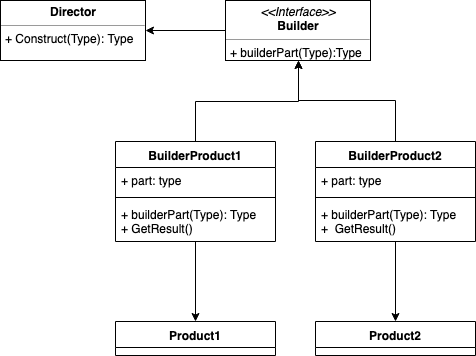

The diagram above was exported from draw.io. Its source (the exported page's mxGraphModel, read from the mxfile embedded in the PNG):
<mxGraphModel dx="1186" dy="877" grid="1" gridSize="10" guides="1" tooltips="1" connect="1" arrows="1" fold="1" page="1" pageScale="1" pageWidth="200" pageHeight="200" background="#ffffff" math="0" shadow="0">
  <root>
    <mxCell id="0" />
    <mxCell id="1" parent="0" />
    <mxCell id="75B4CKUysygOJwpXeQJU-39" value="" style="edgeStyle=orthogonalEdgeStyle;rounded=0;orthogonalLoop=1;jettySize=auto;html=1;" edge="1" parent="1" source="75B4CKUysygOJwpXeQJU-8" target="75B4CKUysygOJwpXeQJU-38">
      <mxGeometry relative="1" as="geometry" />
    </mxCell>
    <mxCell id="75B4CKUysygOJwpXeQJU-8" value="&lt;p style=&quot;margin: 0px ; margin-top: 4px ; text-align: center&quot;&gt;&lt;i&gt;&amp;lt;&amp;lt;Interface&amp;gt;&amp;gt;&lt;/i&gt;&lt;br&gt;&lt;b&gt;Builder&lt;br&gt;&lt;/b&gt;&lt;/p&gt;&lt;hr size=&quot;1&quot;&gt;&lt;p style=&quot;margin: 0px ; margin-left: 4px&quot;&gt;+ builderPart(Type):Type&lt;/p&gt;" style="verticalAlign=top;align=left;overflow=fill;fontSize=12;fontFamily=Helvetica;html=1;rounded=0;shadow=0;comic=0;labelBackgroundColor=none;strokeColor=#000000;strokeWidth=1;fillColor=#ffffff;" vertex="1" parent="1">
      <mxGeometry x="287" y="52" width="145" height="60" as="geometry" />
    </mxCell>
    <mxCell id="75B4CKUysygOJwpXeQJU-38" value="&lt;p style=&quot;margin: 0px ; margin-top: 4px ; text-align: center&quot;&gt;&lt;b&gt;Director&lt;br&gt;&lt;/b&gt;&lt;/p&gt;&lt;hr size=&quot;1&quot;&gt;&lt;p style=&quot;margin: 0px ; margin-left: 4px&quot;&gt;+ Construct(Type): Type&lt;/p&gt;" style="verticalAlign=top;align=left;overflow=fill;fontSize=12;fontFamily=Helvetica;html=1;rounded=0;shadow=0;comic=0;labelBackgroundColor=none;strokeColor=#000000;strokeWidth=1;fillColor=#ffffff;" vertex="1" parent="1">
      <mxGeometry x="62" y="52" width="145" height="60" as="geometry" />
    </mxCell>
    <mxCell id="75B4CKUysygOJwpXeQJU-13" value="" style="edgeStyle=orthogonalEdgeStyle;rounded=0;orthogonalLoop=1;jettySize=auto;html=1;" edge="1" parent="1" source="75B4CKUysygOJwpXeQJU-9" target="75B4CKUysygOJwpXeQJU-8">
      <mxGeometry relative="1" as="geometry">
        <Array as="points">
          <mxPoint x="457" y="152" />
          <mxPoint x="360" y="152" />
        </Array>
      </mxGeometry>
    </mxCell>
    <mxCell id="75B4CKUysygOJwpXeQJU-37" value="" style="edgeStyle=orthogonalEdgeStyle;rounded=0;orthogonalLoop=1;jettySize=auto;html=1;" edge="1" parent="1" source="75B4CKUysygOJwpXeQJU-9" target="75B4CKUysygOJwpXeQJU-33">
      <mxGeometry relative="1" as="geometry" />
    </mxCell>
    <mxCell id="75B4CKUysygOJwpXeQJU-9" value="BuilderProduct2" style="swimlane;fontStyle=1;align=center;verticalAlign=top;childLayout=stackLayout;horizontal=1;startSize=26;horizontalStack=0;resizeParent=1;resizeParentMax=0;resizeLast=0;collapsible=1;marginBottom=0;" vertex="1" parent="1">
      <mxGeometry x="377" y="193" width="160" height="100" as="geometry">
        <mxRectangle x="360" y="761" width="120" height="26" as="alternateBounds" />
      </mxGeometry>
    </mxCell>
    <mxCell id="75B4CKUysygOJwpXeQJU-10" value="+ part: type" style="text;strokeColor=none;fillColor=none;align=left;verticalAlign=top;spacingLeft=4;spacingRight=4;overflow=hidden;rotatable=0;points=[[0,0.5],[1,0.5]];portConstraint=eastwest;" vertex="1" parent="75B4CKUysygOJwpXeQJU-9">
      <mxGeometry y="26" width="160" height="26" as="geometry" />
    </mxCell>
    <mxCell id="75B4CKUysygOJwpXeQJU-11" value="" style="line;strokeWidth=1;fillColor=none;align=left;verticalAlign=middle;spacingTop=-1;spacingLeft=3;spacingRight=3;rotatable=0;labelPosition=right;points=[];portConstraint=eastwest;" vertex="1" parent="75B4CKUysygOJwpXeQJU-9">
      <mxGeometry y="52" width="160" height="8" as="geometry" />
    </mxCell>
    <mxCell id="75B4CKUysygOJwpXeQJU-12" value="+ builderPart(Type): Type&#10;+  GetResult()" style="text;strokeColor=none;fillColor=none;align=left;verticalAlign=top;spacingLeft=4;spacingRight=4;overflow=hidden;rotatable=0;points=[[0,0.5],[1,0.5]];portConstraint=eastwest;" vertex="1" parent="75B4CKUysygOJwpXeQJU-9">
      <mxGeometry y="60" width="160" height="40" as="geometry" />
    </mxCell>
    <mxCell id="75B4CKUysygOJwpXeQJU-33" value="Product2" style="swimlane;fontStyle=1;align=center;verticalAlign=top;childLayout=stackLayout;horizontal=1;startSize=26;horizontalStack=0;resizeParent=1;resizeParentMax=0;resizeLast=0;collapsible=1;marginBottom=0;" vertex="1" parent="1">
      <mxGeometry x="377" y="373" width="160" height="34" as="geometry">
        <mxRectangle x="360" y="761" width="120" height="26" as="alternateBounds" />
      </mxGeometry>
    </mxCell>
    <mxCell id="75B4CKUysygOJwpXeQJU-23" value="" style="edgeStyle=orthogonalEdgeStyle;rounded=0;orthogonalLoop=1;jettySize=auto;html=1;" edge="1" parent="1" source="75B4CKUysygOJwpXeQJU-14" target="75B4CKUysygOJwpXeQJU-8">
      <mxGeometry relative="1" as="geometry">
        <Array as="points">
          <mxPoint x="257" y="153" />
          <mxPoint x="360" y="153" />
        </Array>
      </mxGeometry>
    </mxCell>
    <mxCell id="75B4CKUysygOJwpXeQJU-28" value="" style="edgeStyle=orthogonalEdgeStyle;rounded=0;orthogonalLoop=1;jettySize=auto;html=1;" edge="1" parent="1" source="75B4CKUysygOJwpXeQJU-14" target="75B4CKUysygOJwpXeQJU-24">
      <mxGeometry relative="1" as="geometry" />
    </mxCell>
    <mxCell id="75B4CKUysygOJwpXeQJU-14" value="BuilderProduct1" style="swimlane;fontStyle=1;align=center;verticalAlign=top;childLayout=stackLayout;horizontal=1;startSize=26;horizontalStack=0;resizeParent=1;resizeParentMax=0;resizeLast=0;collapsible=1;marginBottom=0;" vertex="1" parent="1">
      <mxGeometry x="177" y="193" width="160" height="100" as="geometry" />
    </mxCell>
    <mxCell id="75B4CKUysygOJwpXeQJU-15" value="+ part: type" style="text;strokeColor=none;fillColor=none;align=left;verticalAlign=top;spacingLeft=4;spacingRight=4;overflow=hidden;rotatable=0;points=[[0,0.5],[1,0.5]];portConstraint=eastwest;" vertex="1" parent="75B4CKUysygOJwpXeQJU-14">
      <mxGeometry y="26" width="160" height="26" as="geometry" />
    </mxCell>
    <mxCell id="75B4CKUysygOJwpXeQJU-16" value="" style="line;strokeWidth=1;fillColor=none;align=left;verticalAlign=middle;spacingTop=-1;spacingLeft=3;spacingRight=3;rotatable=0;labelPosition=right;points=[];portConstraint=eastwest;" vertex="1" parent="75B4CKUysygOJwpXeQJU-14">
      <mxGeometry y="52" width="160" height="8" as="geometry" />
    </mxCell>
    <mxCell id="75B4CKUysygOJwpXeQJU-17" value="+ builderPart(Type): Type&#10;+ GetResult()" style="text;strokeColor=none;fillColor=none;align=left;verticalAlign=top;spacingLeft=4;spacingRight=4;overflow=hidden;rotatable=0;points=[[0,0.5],[1,0.5]];portConstraint=eastwest;" vertex="1" parent="75B4CKUysygOJwpXeQJU-14">
      <mxGeometry y="60" width="160" height="40" as="geometry" />
    </mxCell>
    <mxCell id="75B4CKUysygOJwpXeQJU-24" value="Product1" style="swimlane;fontStyle=1;align=center;verticalAlign=top;childLayout=stackLayout;horizontal=1;startSize=26;horizontalStack=0;resizeParent=1;resizeParentMax=0;resizeLast=0;collapsible=1;marginBottom=0;" vertex="1" parent="1">
      <mxGeometry x="177" y="373" width="160" height="34" as="geometry" />
    </mxCell>
  </root>
</mxGraphModel>